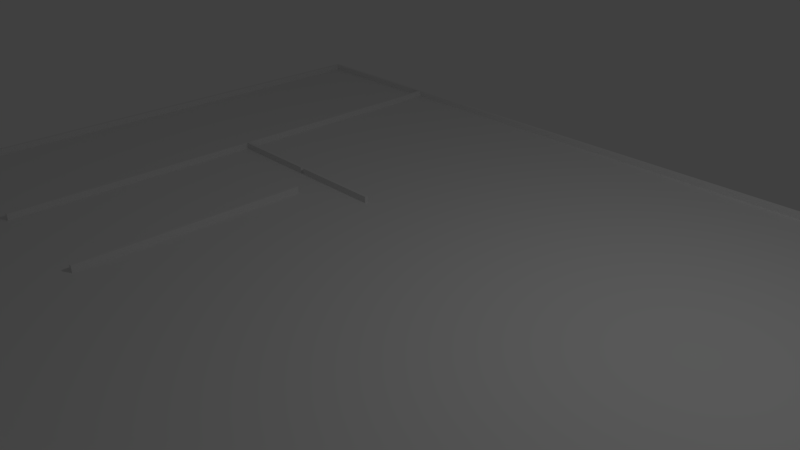 # Source: Gamefield.blend  (saved by Blender 2.78.0; exported with 4.5.12 LTS)
import bpy
from mathutils import Matrix  # noqa: F401  (used for matrix-valued properties, if any)

bpy.ops.wm.read_factory_settings(use_empty=True)
scene = bpy.context.scene
scene.name = 'Scene'

# ---- collections
col_collection_1 = bpy.data.collections.new('Collection 1'); scene.collection.children.link(col_collection_1)

# ---- world
world_world = bpy.data.worlds.new('World'); scene.world = world_world
world_world.color = (0.05088, 0.05088, 0.05088)
world_world.use_sun_shadow = False
world_world.sun_shadow_jitter_overblur = 0.0
world_world.cycles.sampling_method = 'MANUAL'

# ---- cameras
cam_camera = bpy.data.cameras.new('Camera')
cam_camera.clip_end = 100.0
cam_camera.lens = 35.0
cam_camera.sensor_width = 32.0
cam_camera.sensor_height = 18.0
cam_camera.ortho_scale = 7.314
cam_camera.dof.focus_distance = 0.0
cam_camera.dof.aperture_fstop = 128.0

# ---- lights
light_lamp = bpy.data.lights.new('Lamp', 'POINT')
light_lamp.transmission_factor = 0.0
light_lamp.cutoff_distance = 30.0
light_lamp.energy = 100.0
light_lamp.shadow_buffer_clip_start = 1.001
light_lamp.shadow_soft_size = 0.1
light_lamp.shadow_maximum_resolution = 0.006
light_lamp.use_absolute_resolution = True

# ---- meshes
me_cube_005 = bpy.data.meshes.new('Cube.005')
me_cube_005.from_pydata([(-1.0, -1.0, -1.0), (-1.0, -1.0, 1.0), (-1.0, 1.0, -1.0), (-1.0, 1.0, 1.0), (1.0, -1.0, -1.0), (1.0, -1.0, 1.0), (1.0, 1.0, -1.0), (1.0, 1.0, 1.0)], [], [(0, 1, 3, 2), (2, 3, 7, 6), (6, 7, 5, 4), (4, 5, 1, 0), (2, 6, 4, 0), (7, 3, 1, 5)])
me_cube_005.use_remesh_preserve_volume = False
me_cube_005.use_remesh_preserve_attributes = False
me_cube_005.use_mirror_vertex_groups = False
me_cube_005.update()
me_cube_001 = bpy.data.meshes.new('Cube.001')
me_cube_001.from_pydata([(-1.0, 266.0, 1.192e-07), (-1.0, 266.0, 2.0), (-1.0, 268.0, 1.192e-07), (-1.0, 268.0, 2.0), (1.0, 266.0, 1.192e-07), (1.0, 266.0, 2.0), (1.0, 268.0, 1.192e-07), (1.0, 268.0, 2.0), (-1.01, 268.0, 1.192e-07), (-1.01, 268.0, 2.0), (-1.0, 268.0, 1.192e-07), (-1.0, 268.0, 2.0), (-1.01, -268.0, -1.192e-07), (-1.01, -268.0, 2.0), (-1.0, -268.0, -1.192e-07), (-1.0, -268.0, 2.0), (1.0, 268.0, 1.192e-07), (1.0, 268.0, 2.0), (1.01, 268.0, 1.192e-07), (1.01, 268.0, 2.0), (1.0, -268.0, -1.192e-07), (1.0, -268.0, 2.0), (1.01, -268.0, -1.192e-07), (1.01, -268.0, 2.0), (-1.0, -268.0, -1.192e-07), (-1.0, -268.0, 2.0), (-1.0, -266.0, -1.192e-07), (-1.0, -266.0, 2.0), (1.0, -268.0, -1.192e-07), (1.0, -268.0, 2.0), (1.0, -266.0, -1.192e-07), (1.0, -266.0, 2.0)], [], [(0, 1, 3, 2), (2, 3, 7, 6), (6, 7, 5, 4), (4, 5, 1, 0), (2, 6, 4, 0), (7, 3, 1, 5), (8, 9, 11, 10), (10, 11, 15, 14), (14, 15, 13, 12), (12, 13, 9, 8), (10, 14, 12, 8), (15, 11, 9, 13), (16, 17, 19, 18), (18, 19, 23, 22), (22, 23, 21, 20), (20, 21, 17, 16), (18, 22, 20, 16), (23, 19, 17, 21), (24, 25, 27, 26), (26, 27, 31, 30), (30, 31, 29, 28), (28, 29, 25, 24), (26, 30, 28, 24), (31, 27, 25, 29)])
me_cube_001.use_remesh_preserve_volume = False
me_cube_001.use_remesh_preserve_attributes = False
me_cube_001.use_mirror_vertex_groups = False
me_cube_001.update()
me_plane = bpy.data.meshes.new('Plane')
me_plane.from_pydata([(-1.0, -1.0, 0.0), (1.0, -1.0, 0.0), (-1.0, 1.0, 0.0), (1.0, 1.0, 0.0)], [], [(0, 1, 3, 2)])
me_plane.use_remesh_preserve_volume = False
me_plane.use_remesh_preserve_attributes = False
me_plane.use_mirror_vertex_groups = False
me_plane.update()
me_cube_006 = bpy.data.meshes.new('Cube.006')
me_cube_006.from_pydata([(-1.0, -1.0, -1.0), (-1.0, -1.0, 1.0), (-1.0, 1.0, -1.0), (-1.0, 1.0, 1.0), (1.0, -1.0, -1.0), (1.0, -1.0, 1.0), (1.0, 1.0, -1.0), (1.0, 1.0, 1.0)], [], [(0, 1, 3, 2), (2, 3, 7, 6), (6, 7, 5, 4), (4, 5, 1, 0), (2, 6, 4, 0), (7, 3, 1, 5)])
me_cube_006.use_remesh_preserve_volume = False
me_cube_006.use_remesh_preserve_attributes = False
me_cube_006.use_mirror_vertex_groups = False
me_cube_006.update()
me_cube_007 = bpy.data.meshes.new('Cube.007')
me_cube_007.from_pydata([(-1.0, -1.0, -1.0), (-1.0, -1.0, 1.0), (-1.0, 1.0, -1.0), (-1.0, 1.0, 1.0), (1.0, -1.0, -1.0), (1.0, -1.0, 1.0), (1.0, 1.0, -1.0), (1.0, 1.0, 1.0)], [], [(0, 1, 3, 2), (2, 3, 7, 6), (6, 7, 5, 4), (4, 5, 1, 0), (2, 6, 4, 0), (7, 3, 1, 5)])
me_cube_007.use_remesh_preserve_volume = False
me_cube_007.use_remesh_preserve_attributes = False
me_cube_007.use_mirror_vertex_groups = False
me_cube_007.update()
me_cube_009 = bpy.data.meshes.new('Cube.009')
me_cube_009.from_pydata([(-1.0, -1.0, -1.0), (-1.0, -1.0, 1.0), (-1.0, 1.0, -1.0), (-1.0, 1.0, 1.0), (1.0, -1.0, -1.0), (1.0, -1.0, 1.0), (1.0, 1.0, -1.0), (1.0, 1.0, 1.0)], [], [(0, 1, 3, 2), (2, 3, 7, 6), (6, 7, 5, 4), (4, 5, 1, 0), (2, 6, 4, 0), (7, 3, 1, 5)])
me_cube_009.use_remesh_preserve_volume = False
me_cube_009.use_remesh_preserve_attributes = False
me_cube_009.use_mirror_vertex_groups = False
me_cube_009.update()

# ---- objects
ob_fence001 = bpy.data.objects.new('Fence001', me_cube_005)
ob_fence = bpy.data.objects.new('Fence', me_cube_001)
ob_floorplane = bpy.data.objects.new('FloorPlane', me_plane)
ob_lamp = bpy.data.objects.new('Lamp', light_lamp)
ob_camera = bpy.data.objects.new('Camera', cam_camera)
ob_fence001_001 = bpy.data.objects.new('Fence001.001', me_cube_006)
ob_fence001_002 = bpy.data.objects.new('Fence001.002', me_cube_007)
ob_fence001_003 = bpy.data.objects.new('Fence001.003', me_cube_009)

# ---- transforms, parenting, visibility, modifiers, constraints
ob_fence001.location = (-2.17, -1.25, 0.05)
ob_fence001.scale = (0.025, 1.75, 0.05)
ob_fence001.lineart.crease_threshold = 0.0
ob_fence.location = (0.0, -2.842e-14, -7.451e-09)
ob_fence.rotation_euler = (0.0, 0.0, 1.571)
ob_fence.scale = (5.0, 0.025, 0.05)
ob_fence.lineart.crease_threshold = 0.0
ob_floorplane.location = (0.0, 0.0, 0.0)
ob_floorplane.scale = (6.7, 5.05, 1.0)
ob_floorplane.hide_viewport = True
ob_floorplane.lineart.crease_threshold = 0.0
ob_lamp.location = (4.076, 1.005, 5.904)
ob_lamp.rotation_euler = (0.6503, 0.05522, 1.866)
ob_lamp.lock_rotations_4d = False
ob_lamp.empty_display_type = 'ARROWS'
ob_lamp.color = (0.0, 0.0, 0.0, 0.0)
ob_lamp.lineart.crease_threshold = 0.0
ob_camera.location = (7.481, -6.508, 5.344)
ob_camera.rotation_euler = (1.109, 0.0, 0.8149)
ob_camera.lock_rotations_4d = False
ob_camera.empty_display_type = 'ARROWS'
ob_camera.color = (0.0, 0.0, 0.0, 0.0)
ob_camera.display_type = 'WIRE'
ob_camera.lineart.crease_threshold = 0.0
ob_fence001_001.location = (-3.425, 1.0, 0.05)
ob_fence001_001.rotation_euler = (0.0, 0.0, 1.571)
ob_fence001_001.scale = (0.025, 0.725, 0.05)
ob_fence001_001.lineart.crease_threshold = 0.0
ob_fence001_002.location = (-4.175, 1.0, 0.05)
ob_fence001_002.scale = (0.025, 4.0, 0.05)
ob_fence001_002.lineart.crease_threshold = 0.0
ob_fence001_003.location = (-1.915, 1.0, 0.05)
ob_fence001_003.rotation_euler = (0.0, 0.0, 1.571)
ob_fence001_003.scale = (0.025, 0.725, 0.05)
ob_fence001_003.lineart.crease_threshold = 0.0

# ---- collection membership
col_collection_1.objects.link(ob_fence001)
col_collection_1.objects.link(ob_fence)
col_collection_1.objects.link(ob_floorplane)
col_collection_1.objects.link(ob_lamp)
col_collection_1.objects.link(ob_camera)
col_collection_1.objects.link(ob_fence001_001)
col_collection_1.objects.link(ob_fence001_002)
col_collection_1.objects.link(ob_fence001_003)

# ---- scene / render settings (as saved in the file)
scene.camera = ob_camera
scene.frame_start = 1; scene.frame_end = 250; scene.frame_set(1)
scene.render.engine = 'BLENDER_EEVEE_NEXT'
scene.render.resolution_percentage = 50
scene.render.dither_intensity = 0.0
scene.cycles.use_denoising = False
scene.cycles.samples = 128
scene.cycles.sampling_pattern = 'TABULATED_SOBOL'
scene.cycles.light_sampling_threshold = 0.0
scene.cycles.use_adaptive_sampling = False
scene.cycles.use_light_tree = False
scene.cycles.blur_glossy = 0.0
scene.cycles.sample_clamp_indirect = 0.0
scene.view_settings.view_transform = 'Standard'
bpy.context.view_layer.update()
